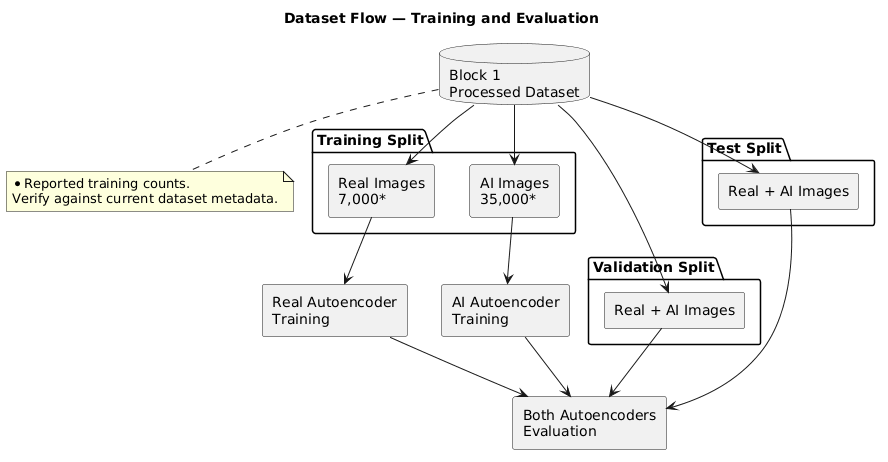

The diagram above was rendered by PlantUML. Its source (embedded in the PNG):
@startuml
title Dataset Flow — Training and Evaluation

top to bottom direction
skinparam componentStyle rectangle
skinparam shadowing false

database "Block 1\nProcessed Dataset" as DATA

package "Training Split" {
    component "Real Images\n7,000*" as REAL
    component "AI Images\n35,000*" as AI
}

package "Validation Split" {
    component "Real + AI Images" as VAL
}

package "Test Split" {
    component "Real + AI Images" as TEST
}

component "Real Autoencoder\nTraining" as REALAE
component "AI Autoencoder\nTraining" as AIAE

component "Both Autoencoders\nEvaluation" as EVAL

DATA --> REAL
DATA --> AI
DATA --> VAL
DATA --> TEST

REAL --> REALAE
AI --> AIAE

VAL --> EVAL
TEST --> EVAL

REALAE --> EVAL
AIAE --> EVAL

note bottom of DATA
  *Reported training counts.
  Verify against current dataset metadata.
end note
@enduml